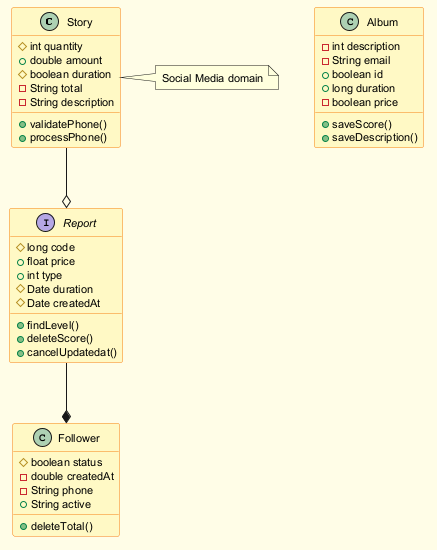

The diagram above was rendered by PlantUML. Its source (embedded in the PNG):
@startuml
skinparam backgroundColor #FFFDE7
skinparam classBackgroundColor #FFF9C4
skinparam classBorderColor #F57F17
skinparam defaultFontSize 11
class Story {
  #int quantity
  +double amount
  #boolean duration
  -String total
  -String description
  +validatePhone()
  +processPhone()
}
interface Report {
  #long code
  +float price
  +int type
  #Date duration
  #Date createdAt
  +findLevel()
  +deleteScore()
  +cancelUpdatedat()
}
class Album {
  -int description
  -String email
  +boolean id
  +long duration
  -boolean price
  +saveScore()
  +saveDescription()
}
class Follower {
  #boolean status
  -double createdAt
  -String phone
  +String active
  +deleteTotal()
}
Report --* Follower
Story --o Report
note right of Story : Social Media domain
@enduml